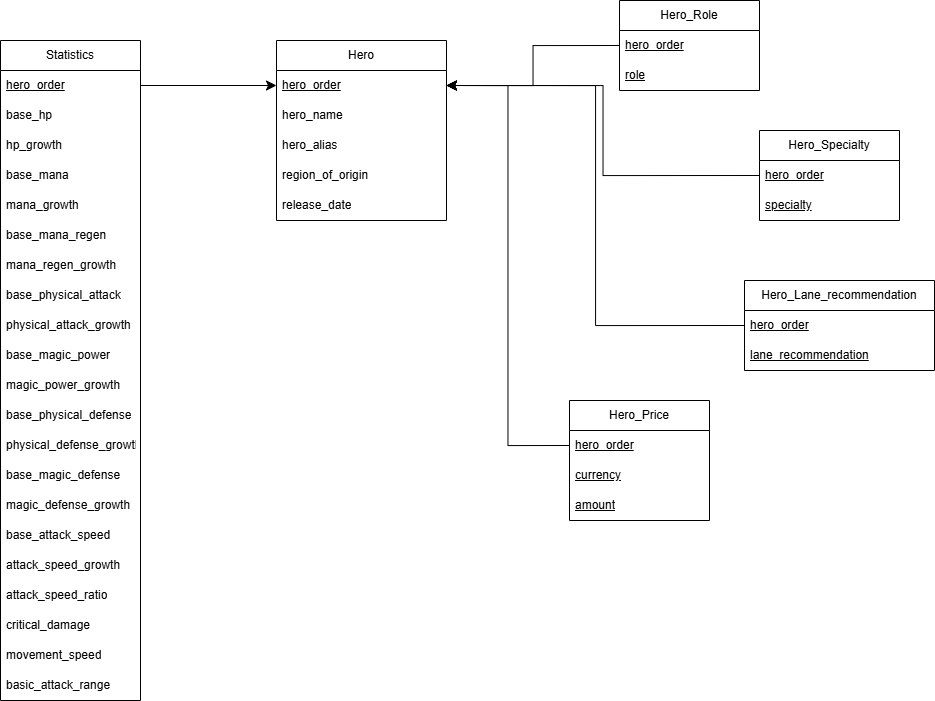

The diagram above was exported from draw.io. Its source (the exported page's mxGraphModel, read from the mxfile embedded in the PNG):
<mxGraphModel dx="1351" dy="732" grid="1" gridSize="10" guides="1" tooltips="1" connect="1" arrows="1" fold="1" page="1" pageScale="1" pageWidth="850" pageHeight="1100" math="0" shadow="0">
  <root>
    <mxCell id="0" />
    <mxCell id="1" parent="0" />
    <mxCell id="S5WMFTUW40wun48q4I_f-3" parent="1" style="swimlane;fontStyle=0;childLayout=stackLayout;horizontal=1;startSize=30;horizontalStack=0;resizeParent=1;resizeParentMax=0;resizeLast=0;collapsible=1;marginBottom=0;whiteSpace=wrap;html=1;" value="Hero" vertex="1">
      <mxGeometry height="180" width="170" x="617" y="240" as="geometry" />
    </mxCell>
    <mxCell id="S5WMFTUW40wun48q4I_f-4" parent="S5WMFTUW40wun48q4I_f-3" style="text;strokeColor=none;fillColor=none;align=left;verticalAlign=middle;spacingLeft=4;spacingRight=4;overflow=hidden;points=[[0,0.5],[1,0.5]];portConstraint=eastwest;rotatable=0;whiteSpace=wrap;html=1;" value="&lt;u&gt;hero_order&lt;/u&gt;" vertex="1">
      <mxGeometry height="30" width="170" y="30" as="geometry" />
    </mxCell>
    <mxCell id="S5WMFTUW40wun48q4I_f-5" parent="S5WMFTUW40wun48q4I_f-3" style="text;strokeColor=none;fillColor=none;align=left;verticalAlign=middle;spacingLeft=4;spacingRight=4;overflow=hidden;points=[[0,0.5],[1,0.5]];portConstraint=eastwest;rotatable=0;whiteSpace=wrap;html=1;" value="hero_name" vertex="1">
      <mxGeometry height="30" width="170" y="60" as="geometry" />
    </mxCell>
    <mxCell id="S5WMFTUW40wun48q4I_f-6" parent="S5WMFTUW40wun48q4I_f-3" style="text;strokeColor=none;fillColor=none;align=left;verticalAlign=middle;spacingLeft=4;spacingRight=4;overflow=hidden;points=[[0,0.5],[1,0.5]];portConstraint=eastwest;rotatable=0;whiteSpace=wrap;html=1;" value="hero_alias" vertex="1">
      <mxGeometry height="30" width="170" y="90" as="geometry" />
    </mxCell>
    <mxCell id="S5WMFTUW40wun48q4I_f-10" parent="S5WMFTUW40wun48q4I_f-3" style="text;strokeColor=none;fillColor=none;align=left;verticalAlign=middle;spacingLeft=4;spacingRight=4;overflow=hidden;points=[[0,0.5],[1,0.5]];portConstraint=eastwest;rotatable=0;whiteSpace=wrap;html=1;" value="region_of_origin" vertex="1">
      <mxGeometry height="30" width="170" y="120" as="geometry" />
    </mxCell>
    <mxCell id="S5WMFTUW40wun48q4I_f-12" parent="S5WMFTUW40wun48q4I_f-3" style="text;strokeColor=none;fillColor=none;align=left;verticalAlign=middle;spacingLeft=4;spacingRight=4;overflow=hidden;points=[[0,0.5],[1,0.5]];portConstraint=eastwest;rotatable=0;whiteSpace=wrap;html=1;" value="release_date" vertex="1">
      <mxGeometry height="30" width="170" y="150" as="geometry" />
    </mxCell>
    <mxCell id="S5WMFTUW40wun48q4I_f-13" parent="1" style="swimlane;fontStyle=0;childLayout=stackLayout;horizontal=1;startSize=30;horizontalStack=0;resizeParent=1;resizeParentMax=0;resizeLast=0;collapsible=1;marginBottom=0;whiteSpace=wrap;html=1;" value="Statistics" vertex="1">
      <mxGeometry height="660" width="140" x="341" y="240" as="geometry" />
    </mxCell>
    <mxCell id="S5WMFTUW40wun48q4I_f-14" parent="S5WMFTUW40wun48q4I_f-13" style="text;strokeColor=none;fillColor=none;align=left;verticalAlign=middle;spacingLeft=4;spacingRight=4;overflow=hidden;points=[[0,0.5],[1,0.5]];portConstraint=eastwest;rotatable=0;whiteSpace=wrap;html=1;" value="&lt;u&gt;hero_order&lt;/u&gt;" vertex="1">
      <mxGeometry height="30" width="140" y="30" as="geometry" />
    </mxCell>
    <mxCell id="S5WMFTUW40wun48q4I_f-39" parent="S5WMFTUW40wun48q4I_f-13" style="text;strokeColor=none;fillColor=none;align=left;verticalAlign=middle;spacingLeft=4;spacingRight=4;overflow=hidden;points=[[0,0.5],[1,0.5]];portConstraint=eastwest;rotatable=0;whiteSpace=wrap;html=1;" value="base_hp" vertex="1">
      <mxGeometry height="30" width="140" y="60" as="geometry" />
    </mxCell>
    <mxCell id="S5WMFTUW40wun48q4I_f-15" parent="S5WMFTUW40wun48q4I_f-13" style="text;strokeColor=none;fillColor=none;align=left;verticalAlign=middle;spacingLeft=4;spacingRight=4;overflow=hidden;points=[[0,0.5],[1,0.5]];portConstraint=eastwest;rotatable=0;whiteSpace=wrap;html=1;" value="hp_growth" vertex="1">
      <mxGeometry height="30" width="140" y="90" as="geometry" />
    </mxCell>
    <mxCell id="S5WMFTUW40wun48q4I_f-16" parent="S5WMFTUW40wun48q4I_f-13" style="text;strokeColor=none;fillColor=none;align=left;verticalAlign=middle;spacingLeft=4;spacingRight=4;overflow=hidden;points=[[0,0.5],[1,0.5]];portConstraint=eastwest;rotatable=0;whiteSpace=wrap;html=1;" value="base_mana" vertex="1">
      <mxGeometry height="30" width="140" y="120" as="geometry" />
    </mxCell>
    <mxCell id="S5WMFTUW40wun48q4I_f-17" parent="S5WMFTUW40wun48q4I_f-13" style="text;strokeColor=none;fillColor=none;align=left;verticalAlign=middle;spacingLeft=4;spacingRight=4;overflow=hidden;points=[[0,0.5],[1,0.5]];portConstraint=eastwest;rotatable=0;whiteSpace=wrap;html=1;" value="mana_growth" vertex="1">
      <mxGeometry height="30" width="140" y="150" as="geometry" />
    </mxCell>
    <mxCell id="S5WMFTUW40wun48q4I_f-18" parent="S5WMFTUW40wun48q4I_f-13" style="text;strokeColor=none;fillColor=none;align=left;verticalAlign=middle;spacingLeft=4;spacingRight=4;overflow=hidden;points=[[0,0.5],[1,0.5]];portConstraint=eastwest;rotatable=0;whiteSpace=wrap;html=1;" value="base_mana_regen" vertex="1">
      <mxGeometry height="30" width="140" y="180" as="geometry" />
    </mxCell>
    <mxCell id="S5WMFTUW40wun48q4I_f-19" parent="S5WMFTUW40wun48q4I_f-13" style="text;strokeColor=none;fillColor=none;align=left;verticalAlign=middle;spacingLeft=4;spacingRight=4;overflow=hidden;points=[[0,0.5],[1,0.5]];portConstraint=eastwest;rotatable=0;whiteSpace=wrap;html=1;" value="mana_regen_growth" vertex="1">
      <mxGeometry height="30" width="140" y="210" as="geometry" />
    </mxCell>
    <mxCell id="S5WMFTUW40wun48q4I_f-20" parent="S5WMFTUW40wun48q4I_f-13" style="text;strokeColor=none;fillColor=none;align=left;verticalAlign=middle;spacingLeft=4;spacingRight=4;overflow=hidden;points=[[0,0.5],[1,0.5]];portConstraint=eastwest;rotatable=0;whiteSpace=wrap;html=1;" value="base_physical_attack" vertex="1">
      <mxGeometry height="30" width="140" y="240" as="geometry" />
    </mxCell>
    <mxCell id="S5WMFTUW40wun48q4I_f-21" parent="S5WMFTUW40wun48q4I_f-13" style="text;strokeColor=none;fillColor=none;align=left;verticalAlign=middle;spacingLeft=4;spacingRight=4;overflow=hidden;points=[[0,0.5],[1,0.5]];portConstraint=eastwest;rotatable=0;whiteSpace=wrap;html=1;" value="physical_attack_growth" vertex="1">
      <mxGeometry height="30" width="140" y="270" as="geometry" />
    </mxCell>
    <mxCell id="S5WMFTUW40wun48q4I_f-22" parent="S5WMFTUW40wun48q4I_f-13" style="text;strokeColor=none;fillColor=none;align=left;verticalAlign=middle;spacingLeft=4;spacingRight=4;overflow=hidden;points=[[0,0.5],[1,0.5]];portConstraint=eastwest;rotatable=0;whiteSpace=wrap;html=1;" value="base_magic_power" vertex="1">
      <mxGeometry height="30" width="140" y="300" as="geometry" />
    </mxCell>
    <mxCell id="S5WMFTUW40wun48q4I_f-23" parent="S5WMFTUW40wun48q4I_f-13" style="text;strokeColor=none;fillColor=none;align=left;verticalAlign=middle;spacingLeft=4;spacingRight=4;overflow=hidden;points=[[0,0.5],[1,0.5]];portConstraint=eastwest;rotatable=0;whiteSpace=wrap;html=1;" value="magic_power_growth" vertex="1">
      <mxGeometry height="30" width="140" y="330" as="geometry" />
    </mxCell>
    <mxCell id="S5WMFTUW40wun48q4I_f-24" parent="S5WMFTUW40wun48q4I_f-13" style="text;strokeColor=none;fillColor=none;align=left;verticalAlign=middle;spacingLeft=4;spacingRight=4;overflow=hidden;points=[[0,0.5],[1,0.5]];portConstraint=eastwest;rotatable=0;whiteSpace=wrap;html=1;" value="base_physical_defense" vertex="1">
      <mxGeometry height="30" width="140" y="360" as="geometry" />
    </mxCell>
    <mxCell id="S5WMFTUW40wun48q4I_f-25" parent="S5WMFTUW40wun48q4I_f-13" style="text;strokeColor=none;fillColor=none;align=left;verticalAlign=middle;spacingLeft=4;spacingRight=4;overflow=hidden;points=[[0,0.5],[1,0.5]];portConstraint=eastwest;rotatable=0;whiteSpace=wrap;html=1;" value="physical_defense_growth" vertex="1">
      <mxGeometry height="30" width="140" y="390" as="geometry" />
    </mxCell>
    <mxCell id="S5WMFTUW40wun48q4I_f-26" parent="S5WMFTUW40wun48q4I_f-13" style="text;strokeColor=none;fillColor=none;align=left;verticalAlign=middle;spacingLeft=4;spacingRight=4;overflow=hidden;points=[[0,0.5],[1,0.5]];portConstraint=eastwest;rotatable=0;whiteSpace=wrap;html=1;" value="base_magic_defense" vertex="1">
      <mxGeometry height="30" width="140" y="420" as="geometry" />
    </mxCell>
    <mxCell id="S5WMFTUW40wun48q4I_f-27" parent="S5WMFTUW40wun48q4I_f-13" style="text;strokeColor=none;fillColor=none;align=left;verticalAlign=middle;spacingLeft=4;spacingRight=4;overflow=hidden;points=[[0,0.5],[1,0.5]];portConstraint=eastwest;rotatable=0;whiteSpace=wrap;html=1;" value="magic_defense_growth" vertex="1">
      <mxGeometry height="30" width="140" y="450" as="geometry" />
    </mxCell>
    <mxCell id="S5WMFTUW40wun48q4I_f-28" parent="S5WMFTUW40wun48q4I_f-13" style="text;strokeColor=none;fillColor=none;align=left;verticalAlign=middle;spacingLeft=4;spacingRight=4;overflow=hidden;points=[[0,0.5],[1,0.5]];portConstraint=eastwest;rotatable=0;whiteSpace=wrap;html=1;" value="base_attack_speed" vertex="1">
      <mxGeometry height="30" width="140" y="480" as="geometry" />
    </mxCell>
    <mxCell id="S5WMFTUW40wun48q4I_f-29" parent="S5WMFTUW40wun48q4I_f-13" style="text;strokeColor=none;fillColor=none;align=left;verticalAlign=middle;spacingLeft=4;spacingRight=4;overflow=hidden;points=[[0,0.5],[1,0.5]];portConstraint=eastwest;rotatable=0;whiteSpace=wrap;html=1;" value="attack_speed_growth" vertex="1">
      <mxGeometry height="30" width="140" y="510" as="geometry" />
    </mxCell>
    <mxCell id="S5WMFTUW40wun48q4I_f-30" parent="S5WMFTUW40wun48q4I_f-13" style="text;strokeColor=none;fillColor=none;align=left;verticalAlign=middle;spacingLeft=4;spacingRight=4;overflow=hidden;points=[[0,0.5],[1,0.5]];portConstraint=eastwest;rotatable=0;whiteSpace=wrap;html=1;" value="attack_speed_ratio" vertex="1">
      <mxGeometry height="30" width="140" y="540" as="geometry" />
    </mxCell>
    <mxCell id="S5WMFTUW40wun48q4I_f-31" parent="S5WMFTUW40wun48q4I_f-13" style="text;strokeColor=none;fillColor=none;align=left;verticalAlign=middle;spacingLeft=4;spacingRight=4;overflow=hidden;points=[[0,0.5],[1,0.5]];portConstraint=eastwest;rotatable=0;whiteSpace=wrap;html=1;" value="critical_damage" vertex="1">
      <mxGeometry height="30" width="140" y="570" as="geometry" />
    </mxCell>
    <mxCell id="S5WMFTUW40wun48q4I_f-32" parent="S5WMFTUW40wun48q4I_f-13" style="text;strokeColor=none;fillColor=none;align=left;verticalAlign=middle;spacingLeft=4;spacingRight=4;overflow=hidden;points=[[0,0.5],[1,0.5]];portConstraint=eastwest;rotatable=0;whiteSpace=wrap;html=1;" value="movement_speed" vertex="1">
      <mxGeometry height="30" width="140" y="600" as="geometry" />
    </mxCell>
    <mxCell id="S5WMFTUW40wun48q4I_f-33" parent="S5WMFTUW40wun48q4I_f-13" style="text;strokeColor=none;fillColor=none;align=left;verticalAlign=middle;spacingLeft=4;spacingRight=4;overflow=hidden;points=[[0,0.5],[1,0.5]];portConstraint=eastwest;rotatable=0;whiteSpace=wrap;html=1;" value="basic_attack_range" vertex="1">
      <mxGeometry height="30" width="140" y="630" as="geometry" />
    </mxCell>
    <mxCell id="S5WMFTUW40wun48q4I_f-40" edge="1" parent="1" source="S5WMFTUW40wun48q4I_f-14" style="endArrow=classic;html=1;rounded=0;fontSize=12;startSize=8;endSize=8;curved=1;exitX=1;exitY=0.5;exitDx=0;exitDy=0;entryX=0;entryY=0.5;entryDx=0;entryDy=0;" target="S5WMFTUW40wun48q4I_f-4" value="">
      <mxGeometry height="50" relative="1" width="50" as="geometry">
        <mxPoint x="590" y="520" as="sourcePoint" />
        <mxPoint x="640" y="470" as="targetPoint" />
      </mxGeometry>
    </mxCell>
    <mxCell id="S5WMFTUW40wun48q4I_f-41" parent="1" style="swimlane;fontStyle=0;childLayout=stackLayout;horizontal=1;startSize=30;horizontalStack=0;resizeParent=1;resizeParentMax=0;resizeLast=0;collapsible=1;marginBottom=0;whiteSpace=wrap;html=1;" value="Hero_Role" vertex="1">
      <mxGeometry height="90" width="140" x="960" y="200" as="geometry" />
    </mxCell>
    <mxCell id="S5WMFTUW40wun48q4I_f-42" parent="S5WMFTUW40wun48q4I_f-41" style="text;strokeColor=none;fillColor=none;align=left;verticalAlign=middle;spacingLeft=4;spacingRight=4;overflow=hidden;points=[[0,0.5],[1,0.5]];portConstraint=eastwest;rotatable=0;whiteSpace=wrap;html=1;" value="&lt;u&gt;hero_order&lt;/u&gt;" vertex="1">
      <mxGeometry height="30" width="140" y="30" as="geometry" />
    </mxCell>
    <mxCell id="S5WMFTUW40wun48q4I_f-43" parent="S5WMFTUW40wun48q4I_f-41" style="text;strokeColor=none;fillColor=none;align=left;verticalAlign=middle;spacingLeft=4;spacingRight=4;overflow=hidden;points=[[0,0.5],[1,0.5]];portConstraint=eastwest;rotatable=0;whiteSpace=wrap;html=1;" value="&lt;u&gt;role&lt;/u&gt;" vertex="1">
      <mxGeometry height="30" width="140" y="60" as="geometry" />
    </mxCell>
    <mxCell id="S5WMFTUW40wun48q4I_f-45" parent="1" style="swimlane;fontStyle=0;childLayout=stackLayout;horizontal=1;startSize=30;horizontalStack=0;resizeParent=1;resizeParentMax=0;resizeLast=0;collapsible=1;marginBottom=0;whiteSpace=wrap;html=1;" value="Hero_Specialty" vertex="1">
      <mxGeometry height="90" width="140" x="1100" y="330" as="geometry" />
    </mxCell>
    <mxCell id="S5WMFTUW40wun48q4I_f-46" parent="S5WMFTUW40wun48q4I_f-45" style="text;strokeColor=none;fillColor=none;align=left;verticalAlign=middle;spacingLeft=4;spacingRight=4;overflow=hidden;points=[[0,0.5],[1,0.5]];portConstraint=eastwest;rotatable=0;whiteSpace=wrap;html=1;" value="&lt;u&gt;hero_order&lt;/u&gt;" vertex="1">
      <mxGeometry height="30" width="140" y="30" as="geometry" />
    </mxCell>
    <mxCell id="S5WMFTUW40wun48q4I_f-47" parent="S5WMFTUW40wun48q4I_f-45" style="text;strokeColor=none;fillColor=none;align=left;verticalAlign=middle;spacingLeft=4;spacingRight=4;overflow=hidden;points=[[0,0.5],[1,0.5]];portConstraint=eastwest;rotatable=0;whiteSpace=wrap;html=1;" value="&lt;u&gt;specialty&lt;/u&gt;" vertex="1">
      <mxGeometry height="30" width="140" y="60" as="geometry" />
    </mxCell>
    <mxCell id="S5WMFTUW40wun48q4I_f-49" parent="1" style="swimlane;fontStyle=0;childLayout=stackLayout;horizontal=1;startSize=30;horizontalStack=0;resizeParent=1;resizeParentMax=0;resizeLast=0;collapsible=1;marginBottom=0;whiteSpace=wrap;html=1;" value="Hero_Lane_recommendation" vertex="1">
      <mxGeometry height="90" width="190" x="1085" y="480" as="geometry" />
    </mxCell>
    <mxCell id="S5WMFTUW40wun48q4I_f-50" parent="S5WMFTUW40wun48q4I_f-49" style="text;strokeColor=none;fillColor=none;align=left;verticalAlign=middle;spacingLeft=4;spacingRight=4;overflow=hidden;points=[[0,0.5],[1,0.5]];portConstraint=eastwest;rotatable=0;whiteSpace=wrap;html=1;" value="&lt;u style=&quot;&quot;&gt;hero_order&lt;/u&gt;" vertex="1">
      <mxGeometry height="30" width="190" y="30" as="geometry" />
    </mxCell>
    <mxCell id="S5WMFTUW40wun48q4I_f-51" parent="S5WMFTUW40wun48q4I_f-49" style="text;strokeColor=none;fillColor=none;align=left;verticalAlign=middle;spacingLeft=4;spacingRight=4;overflow=hidden;points=[[0,0.5],[1,0.5]];portConstraint=eastwest;rotatable=0;whiteSpace=wrap;html=1;" value="&lt;u&gt;lane_recommendation&lt;/u&gt;" vertex="1">
      <mxGeometry height="30" width="190" y="60" as="geometry" />
    </mxCell>
    <mxCell id="S5WMFTUW40wun48q4I_f-53" parent="1" style="swimlane;fontStyle=0;childLayout=stackLayout;horizontal=1;startSize=30;horizontalStack=0;resizeParent=1;resizeParentMax=0;resizeLast=0;collapsible=1;marginBottom=0;whiteSpace=wrap;html=1;" value="Hero_Price" vertex="1">
      <mxGeometry height="120" width="140" x="910" y="600" as="geometry" />
    </mxCell>
    <mxCell id="S5WMFTUW40wun48q4I_f-54" parent="S5WMFTUW40wun48q4I_f-53" style="text;strokeColor=none;fillColor=none;align=left;verticalAlign=middle;spacingLeft=4;spacingRight=4;overflow=hidden;points=[[0,0.5],[1,0.5]];portConstraint=eastwest;rotatable=0;whiteSpace=wrap;html=1;" value="&lt;u&gt;hero_order&lt;/u&gt;" vertex="1">
      <mxGeometry height="30" width="140" y="30" as="geometry" />
    </mxCell>
    <mxCell id="S5WMFTUW40wun48q4I_f-55" parent="S5WMFTUW40wun48q4I_f-53" style="text;strokeColor=none;fillColor=none;align=left;verticalAlign=middle;spacingLeft=4;spacingRight=4;overflow=hidden;points=[[0,0.5],[1,0.5]];portConstraint=eastwest;rotatable=0;whiteSpace=wrap;html=1;" value="&lt;u&gt;currency&lt;/u&gt;" vertex="1">
      <mxGeometry height="30" width="140" y="60" as="geometry" />
    </mxCell>
    <mxCell id="S5WMFTUW40wun48q4I_f-56" parent="S5WMFTUW40wun48q4I_f-53" style="text;strokeColor=none;fillColor=none;align=left;verticalAlign=middle;spacingLeft=4;spacingRight=4;overflow=hidden;points=[[0,0.5],[1,0.5]];portConstraint=eastwest;rotatable=0;whiteSpace=wrap;html=1;" value="&lt;u&gt;amount&lt;/u&gt;" vertex="1">
      <mxGeometry height="30" width="140" y="90" as="geometry" />
    </mxCell>
    <mxCell id="S5WMFTUW40wun48q4I_f-57" edge="1" parent="1" source="S5WMFTUW40wun48q4I_f-41" style="endArrow=classic;html=1;rounded=0;fontSize=12;startSize=8;endSize=8;entryX=1;entryY=0.5;entryDx=0;entryDy=0;exitX=0;exitY=0.5;exitDx=0;exitDy=0;edgeStyle=orthogonalEdgeStyle;" target="S5WMFTUW40wun48q4I_f-4" value="">
      <mxGeometry height="50" relative="1" width="50" as="geometry">
        <mxPoint x="790" y="460" as="sourcePoint" />
        <mxPoint x="840" y="410" as="targetPoint" />
      </mxGeometry>
    </mxCell>
    <mxCell id="S5WMFTUW40wun48q4I_f-58" edge="1" parent="1" source="S5WMFTUW40wun48q4I_f-46" style="endArrow=classic;html=1;rounded=0;fontSize=12;startSize=8;endSize=8;exitX=0;exitY=0.5;exitDx=0;exitDy=0;entryX=1;entryY=0.5;entryDx=0;entryDy=0;edgeStyle=orthogonalEdgeStyle;" target="S5WMFTUW40wun48q4I_f-4" value="">
      <mxGeometry height="50" relative="1" width="50" as="geometry">
        <mxPoint x="790" y="460" as="sourcePoint" />
        <mxPoint x="840" y="410" as="targetPoint" />
      </mxGeometry>
    </mxCell>
    <mxCell id="S5WMFTUW40wun48q4I_f-59" edge="1" parent="1" source="S5WMFTUW40wun48q4I_f-49" style="endArrow=classic;html=1;rounded=0;fontSize=12;startSize=8;endSize=8;exitX=0;exitY=0.5;exitDx=0;exitDy=0;entryX=1;entryY=0.5;entryDx=0;entryDy=0;edgeStyle=orthogonalEdgeStyle;" target="S5WMFTUW40wun48q4I_f-4" value="">
      <mxGeometry height="50" relative="1" width="50" as="geometry">
        <mxPoint x="790" y="460" as="sourcePoint" />
        <mxPoint x="840" y="410" as="targetPoint" />
      </mxGeometry>
    </mxCell>
    <mxCell id="S5WMFTUW40wun48q4I_f-60" edge="1" parent="1" source="S5WMFTUW40wun48q4I_f-54" style="endArrow=classic;html=1;rounded=0;fontSize=12;startSize=8;endSize=8;exitX=0;exitY=0.5;exitDx=0;exitDy=0;entryX=1;entryY=0.5;entryDx=0;entryDy=0;edgeStyle=orthogonalEdgeStyle;" target="S5WMFTUW40wun48q4I_f-4" value="">
      <mxGeometry height="50" relative="1" width="50" as="geometry">
        <mxPoint x="790" y="460" as="sourcePoint" />
        <mxPoint x="840" y="410" as="targetPoint" />
      </mxGeometry>
    </mxCell>
  </root>
</mxGraphModel>